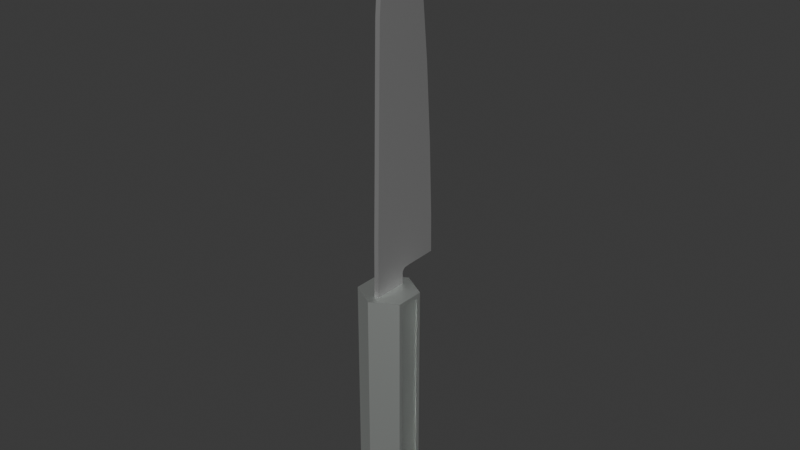 # Source: cuchillo1.blend  (saved by Blender 4.3.34; exported with 4.5.12 LTS)
import bpy
from mathutils import Matrix  # noqa: F401  (used for matrix-valued properties, if any)

bpy.ops.wm.read_factory_settings(use_empty=True)
scene = bpy.context.scene
scene.name = 'Scene'

# ---- collections
col_collection = bpy.data.collections.new('Collection'); scene.collection.children.link(col_collection)

# ---- materials (node trees are filled in below, after node groups)
mat_bin = bpy.data.materials.new('BIN')
mat_bin_001 = bpy.data.materials.new('BIN.001')
mat_material_048 = bpy.data.materials.new('Material.048')
mat_material_048.diffuse_color = (0.9521, 1.0, 0.9639, 1.0)
mat_material_048.roughness = 0.5
mat_material_048.metallic = 1.0
mat_material_120 = bpy.data.materials.new('Material.120')

# ---- material node trees
mat_bin.use_nodes = True; mat_bin.node_tree.nodes.clear()
_N = mat_bin.node_tree.nodes; _L = mat_bin.node_tree.links
n0 = _N.new('ShaderNodeBsdfPrincipled'); n0.name = 'Principled BSDF'; n0.location = (10, 300)
n0.inputs[0].default_value = (0.2164, 0.2164, 0.2164, 1.0)
n1 = _N.new('ShaderNodeOutputMaterial'); n1.name = 'Material Output'; n1.location = (300, 300)
_L.new(n0.outputs[0], n1.inputs[0])
n1.is_active_output = True
mat_bin_001.use_nodes = True; mat_bin_001.node_tree.nodes.clear()
_N = mat_bin_001.node_tree.nodes; _L = mat_bin_001.node_tree.links
n0 = _N.new('ShaderNodeBsdfPrincipled'); n0.name = 'Principled BSDF'; n0.location = (10, 300)
n0.inputs[0].default_value = (0.5937, 0.5937, 0.5937, 1.0)
n0.inputs[1].default_value = 0.6606
n1 = _N.new('ShaderNodeOutputMaterial'); n1.name = 'Material Output'; n1.location = (300, 300)
_L.new(n0.outputs[0], n1.inputs[0])
n1.is_active_output = True
mat_material_048.use_nodes = True; mat_material_048.node_tree.nodes.clear()
_N = mat_material_048.node_tree.nodes; _L = mat_material_048.node_tree.links
n0 = _N.new('ShaderNodeBsdfPrincipled'); n0.name = 'Principled BSDF'; n0.location = (10, 300)
n0.inputs[0].default_value = (0.9521, 1.0, 0.9639, 1.0)
n0.inputs[1].default_value = 1.0
n1 = _N.new('ShaderNodeOutputMaterial'); n1.name = 'Material Output'; n1.location = (300, 300)
n2 = _N.new('ShaderNodeNormalMap'); n2.name = 'Normal Map'; n2.location = (-300, -300)
n2.label = 'Normal/Map'
n2.inputs[0].default_value = 0.0
_L.new(n0.outputs[0], n1.inputs[0])
_L.new(n2.outputs[0], n0.inputs[5])
n1.is_active_output = True
mat_material_120.use_nodes = True; mat_material_120.node_tree.nodes.clear()
_N = mat_material_120.node_tree.nodes; _L = mat_material_120.node_tree.links
n0 = _N.new('ShaderNodeOutputMaterial'); n0.name = 'Material Output'; n0.location = (300, 300)
n1 = _N.new('ShaderNodeBsdfGlass'); n1.name = 'Glass BSDF'; n1.location = (10, 300)
n1.inputs[2].default_value = 1.45
_L.new(n1.outputs[0], n0.inputs[0])
n0.is_active_output = True

# ---- world
world_world = bpy.data.worlds.new('World'); scene.world = world_world
world_world.use_nodes = True; world_world.node_tree.nodes.clear()
_N = world_world.node_tree.nodes; _L = world_world.node_tree.links
n0 = _N.new('ShaderNodeOutputWorld'); n0.name = 'World Output'; n0.location = (300, 300)
n1 = _N.new('ShaderNodeBackground'); n1.name = 'Background'; n1.location = (10, 300)
n1.inputs[0].default_value = (0.05088, 0.05088, 0.05088, 1.0)
_L.new(n1.outputs[0], n0.inputs[0])
n0.is_active_output = True
world_world.color = (0.05088, 0.05088, 0.05088)
world_world.sun_shadow_jitter_overblur = 0.0

# ---- meshes
me_circle_003 = bpy.data.meshes.new('Circle.003')
me_circle_003.from_pydata([(0.0, 0.04917, 1.176), (0.004797, 0.03357, 0.5852), (0.004797, 0.03395, 0.509), (0.003094, 0.1014, 0.8861), (0.004797, 0.0341, 0.8861), (0.004797, -0.03354, 0.509), (0.004797, -0.03412, 0.4771), (0.004797, -0.0263, 0.8861), (0.004797, -0.02943, 0.7349), (0.003094, 0.1189, 0.5852), (0.004797, -0.03284, 0.5852), (0.003094, 0.1121, 0.7349), (0.004797, 0.03412, 0.4771), (0.004797, 0.03387, 0.7349), (0.003094, 0.1201, 0.509), (0.003094, 0.09056, 0.9923), (0.004797, 0.03419, 0.9923), (0.004797, -0.02386, 0.9923), (0.003094, 0.07546, 1.081), (0.004797, 0.03416, 1.081), (0.004797, -0.0154, 1.081), (0.004797, 0.03419, 1.037), (0.004797, -0.02029, 1.037), (0.003094, 0.08365, 1.037), (0.003094, 0.05614, 1.148), (0.004797, 0.03305, 1.148), (0.004797, 0.003524, 1.148), (0.004797, 0.03371, 1.114), (0.004797, -0.007535, 1.114), (0.003094, 0.06638, 1.114), (0.0, 0.03332, 1.204), (0.004797, 0.01747, 1.175), (0.003094, 0.04614, 1.175), (0.003946, 0.03292, 1.175), (0.004797, 0.034, 0.4977), (0.004797, 0.04524, 0.509), (0.004797, 0.03389, 0.5203), (0.004797, 0.02265, 0.509), (0.004797, 0.03484, 0.502), (0.004797, 0.03727, 0.5057), (0.004797, 0.04092, 0.5081), (0.0, 0.05926, 1.149), (0.0, 0.06954, 1.115), (0.0, -0.02386, 0.9923), (0.0, -0.02029, 1.037), (0.0, -0.03284, 0.5852), (0.0, -0.02943, 0.7349), (0.0, 0.01747, 1.175), (0.0, 0.08689, 1.037), (0.0, 0.09381, 0.9927), (0.0, -0.03354, 0.509), (0.0, 0.1224, 0.509), (0.0, -0.0263, 0.8861), (0.0, -0.0154, 1.081), (0.0, -0.007535, 1.114), (0.0, 0.1221, 0.5853), (0.0, 0.1047, 0.8864), (0.0, 0.1154, 0.7351), (0.0, 0.07866, 1.081), (0.0, -0.03412, 0.4771), (0.0, 0.03412, 0.4771), (0.0, 0.003524, 1.148), (0.0, 0.034, 0.4977), (0.0, 0.03484, 0.502), (0.0, 0.03727, 0.5057), (0.0, 0.04092, 0.5081), (0.0, 0.04524, 0.509), (0.001922, 0.03272, 1.192), (0.003411, 0.03279, 1.184), (0.002798, 0.04198, 1.184), (0.001532, 0.03791, 1.193), (0.0, 0.02222, 1.184), (0.0, 0.02687, 1.193), (0.0, 0.04491, 1.185), (0.0, 0.04017, 1.194), (0.002312, 0.02687, 1.193), (0.004024, 0.02222, 1.184), (-0.004797, 0.03357, 0.5852), (-0.004797, 0.03395, 0.509), (-0.003094, 0.1014, 0.8861), (-0.004797, 0.0341, 0.8861), (-0.004797, -0.03354, 0.509), (-0.004797, -0.03412, 0.4771), (-0.004797, -0.0263, 0.8861), (-0.004797, -0.02943, 0.7349), (-0.003094, 0.1189, 0.5852), (-0.004797, -0.03284, 0.5852), (-0.003094, 0.1121, 0.7349), (-0.004797, 0.03412, 0.4771), (-0.004797, 0.03387, 0.7349), (-0.003094, 0.1201, 0.509), (-0.003094, 0.09056, 0.9923), (-0.004797, 0.03419, 0.9923), (-0.004797, -0.02386, 0.9923), (-0.003094, 0.07546, 1.081), (-0.004797, 0.03416, 1.081), (-0.004797, -0.0154, 1.081), (-0.004797, 0.03419, 1.037), (-0.004797, -0.02029, 1.037), (-0.003094, 0.08365, 1.037), (-0.003094, 0.05614, 1.148), (-0.004797, 0.03305, 1.148), (-0.004797, 0.003524, 1.148), (-0.004797, 0.03371, 1.114), (-0.004797, -0.007535, 1.114), (-0.003094, 0.06638, 1.114), (-0.004797, 0.01747, 1.175), (-0.003094, 0.04614, 1.175), (-0.003946, 0.03292, 1.175), (-0.004797, 0.034, 0.4977), (-0.004797, 0.04524, 0.509), (-0.004797, 0.03389, 0.5203), (-0.004797, 0.02265, 0.509), (-0.004797, 0.03484, 0.502), (-0.004797, 0.03727, 0.5057), (-0.004797, 0.04092, 0.5081), (-0.001922, 0.03272, 1.192), (-0.003411, 0.03279, 1.184), (-0.002798, 0.04198, 1.184), (-0.001532, 0.03791, 1.193), (-0.002312, 0.02687, 1.193), (-0.004024, 0.02222, 1.184), (-9.676e-07, 0.05777, -0.009323), (-0.05003, 0.02888, -0.009323), (-0.05003, -0.02888, -0.009323), (-9.676e-07, -0.05777, -0.009323), (0.05003, -0.02135, -0.001789), (0.05003, 0.02135, -0.001789), (-0.05003, 0.02888, 0.4771), (-9.676e-07, 0.05777, 0.4771), (-0.05003, -0.02888, 0.4771), (-9.676e-07, -0.05777, 0.4771), (0.05003, -0.02135, 0.4696), (0.05003, 0.02135, 0.4696), (0.05003, 0.02888, -0.009323), (0.05003, -0.02888, -0.009323), (0.05003, -0.02888, 0.4771), (0.05003, 0.02888, 0.4771), (0.04566, 0.02135, -0.001789), (0.04566, -0.02135, -0.001789), (0.04566, -0.02135, 0.4696), (0.04566, 0.02135, 0.4696)], [], [(66, 51, 14, 35), (60, 62, 34, 12), (22, 21, 19, 20), (6, 37, 5), (8, 13, 4, 7), (23, 18, 19, 21), (3, 15, 16, 4), (7, 4, 16, 17), (2, 39, 40, 35), (11, 3, 4, 13), (9, 11, 13, 1), (10, 1, 13, 8), (15, 23, 21, 16), (17, 16, 21, 22), (28, 27, 25, 26), (29, 24, 25, 27), (18, 29, 27, 19), (20, 19, 27, 28), (24, 32, 33, 25), (26, 25, 33, 31), (37, 36, 1, 10), (41, 0, 32, 24), (42, 41, 24, 29), (44, 43, 17, 22), (46, 45, 10, 8), (49, 48, 23, 15), (45, 50, 5, 10), (72, 75, 30), (43, 52, 7, 17), (54, 53, 20, 28), (51, 55, 9, 14), (53, 44, 22, 20), (57, 56, 3, 11), (56, 49, 15, 3), (58, 42, 29, 18), (50, 59, 6, 5), (9, 1, 36, 35), (48, 58, 18, 23), (59, 60, 12, 6), (47, 61, 26, 31), (55, 57, 11, 9), (61, 54, 28, 26), (52, 46, 8, 7), (2, 35, 36), (12, 34, 37, 6), (14, 9, 35), (5, 37, 10), (37, 34, 2), (37, 2, 36), (34, 38, 39, 2), (40, 65, 66, 35), (39, 64, 65, 40), (38, 63, 64, 39), (34, 62, 63, 38), (75, 67, 30), (67, 70, 30), (31, 33, 68, 76), (76, 68, 67, 75), (47, 31, 76, 71), (71, 76, 75, 72), (32, 0, 73, 69), (69, 73, 74, 70), (33, 32, 69, 68), (68, 69, 70, 67), (70, 74, 30), (66, 110, 90, 51), (60, 88, 109, 62), (98, 96, 95, 97), (82, 81, 112), (84, 83, 80, 89), (99, 97, 95, 94), (79, 80, 92, 91), (83, 93, 92, 80), (78, 110, 115, 114), (87, 89, 80, 79), (85, 77, 89, 87), (86, 84, 89, 77), (91, 92, 97, 99), (93, 98, 97, 92), (104, 102, 101, 103), (105, 103, 101, 100), (94, 95, 103, 105), (96, 104, 103, 95), (100, 101, 108, 107), (102, 106, 108, 101), (112, 86, 77, 111), (41, 100, 107, 0), (42, 105, 100, 41), (44, 98, 93, 43), (46, 84, 86, 45), (49, 91, 99, 48), (45, 86, 81, 50), (72, 30, 120), (43, 93, 83, 52), (54, 104, 96, 53), (51, 90, 85, 55), (53, 96, 98, 44), (57, 87, 79, 56), (56, 79, 91, 49), (58, 94, 105, 42), (50, 81, 82, 59), (85, 110, 111, 77), (48, 99, 94, 58), (59, 82, 88, 60), (47, 106, 102, 61), (55, 85, 87, 57), (61, 102, 104, 54), (52, 83, 84, 46), (78, 111, 110), (88, 82, 112, 109), (90, 110, 85), (81, 86, 112), (112, 78, 109), (112, 111, 78), (109, 78, 114, 113), (115, 110, 66, 65), (114, 115, 65, 64), (113, 114, 64, 63), (109, 113, 63, 62), (120, 30, 116), (116, 30, 119), (106, 121, 117, 108), (121, 120, 116, 117), (47, 71, 121, 106), (71, 72, 120, 121), (107, 118, 73, 0), (118, 119, 74, 73), (108, 117, 118, 107), (117, 116, 119, 118), (119, 30, 74), (123, 122, 134, 135, 125, 124), (122, 123, 128, 129), (123, 124, 130, 128), (124, 125, 131, 130), (125, 135, 136, 131), (127, 133, 141, 138), (134, 122, 129, 137), (129, 128, 130, 131), (131, 136, 137, 129), (127, 126, 135, 134), (132, 133, 137, 136), (133, 127, 134, 137), (126, 132, 136, 135), (139, 138, 141, 140), (126, 127, 138, 139), (132, 126, 139, 140), (133, 132, 140, 141), (133, 132, 126, 127)])
me_circle_003.polygons.foreach_set('use_smooth', [True] * 148)
me_circle_003.polygons.foreach_set('material_index', [0, 0, 0, 0, 0, 0, 0, 0, 0, 0, 0, 0, 0, 0, 0, 0, 0, 0, 0, 0, 0, 1, 1, 0, 0, 1, 0, 0, 0, 0, 1, 0, 1, 1, 1, 0, 0, 1, 0, 0, 1, 0, 0, 0, 0, 0, 0, 0, 0, 0, 0, 0, 0, 0, 0, 0, 0, 0, 0, 0, 1, 1, 0, 0, 1, 0, 0, 0, 0, 0, 0, 0, 0, 0, 0, 0, 0, 0, 0, 0, 0, 0, 0, 0, 0, 0, 1, 1, 0, 0, 1, 0, 0, 0, 0, 1, 0, 1, 1, 1, 0, 0, 1, 0, 0, 1, 0, 0, 0, 0, 0, 0, 0, 0, 0, 0, 0, 0, 0, 0, 0, 0, 0, 0, 0, 1, 1, 0, 0, 1, 2, 2, 2, 2, 2, 2, 2, 2, 2, 2, 2, 2, 2, 2, 2, 2, 2, 3])
_k = set([(0, 41), (0, 73), (3, 11), (3, 15), (5, 6), (5, 10), (6, 12), (6, 59), (7, 8), (7, 17), (8, 10), (9, 11), (9, 14), (12, 34), (12, 60), (14, 35), (14, 51), (15, 23), (17, 22), (18, 23), (18, 29), (20, 22), (20, 28), (24, 29), (24, 32), (26, 28), (26, 31), (30, 70), (30, 74), (30, 75), (30, 119), (30, 120), (31, 76), (32, 69), (34, 38), (35, 40), (38, 39), (39, 40), (41, 42), (42, 58), (48, 49), (48, 58), (49, 56), (51, 55), (51, 90), (55, 57), (56, 57), (59, 82), (60, 88), (69, 70), (73, 74), (75, 76), (79, 87), (79, 91), (81, 82), (81, 86), (82, 88), (83, 84), (83, 93), (84, 86), (85, 87), (85, 90), (88, 109), (90, 110), (91, 99), (93, 98), (94, 99), (94, 105), (96, 98), (96, 104), (100, 105), (100, 107), (102, 104), (102, 106), (106, 121), (107, 118), (109, 113), (110, 115), (113, 114), (114, 115), (118, 119), (120, 121), (122, 123), (122, 129), (122, 134), (123, 124), (123, 128), (124, 125), (124, 130), (125, 131), (125, 135), (126, 139), (127, 138), (128, 129), (128, 130), (129, 137), (130, 131), (131, 136), (132, 140), (133, 141), (134, 135), (134, 137), (135, 136), (136, 137), (138, 139), (138, 141), (139, 140), (140, 141)])
me_circle_003.attributes.new('sharp_edge', 'BOOLEAN', 'EDGE').data.foreach_set('value', [ (min(e.vertices), max(e.vertices)) in _k for e in me_circle_003.edges])
_uv = me_circle_003.uv_layers.new(name='UVMap')
_uv.uv.foreach_set('vector', [0.543, 0.5562, 0.0, 0.0, 0.0, 0.0, 0.543, 0.5562, 0.625, 0.6402, 0.625, 0.6402, 0.625, 0.6402, 0.625, 0.6402, 0.625, 0.7462, 0.625, 0.6402, 0.625, 0.6402, 0.625, 0.7424, 0.625, 0.75, 0.625, 0.6586, 0.625, 0.75, 0.625, 0.75, 0.625, 0.6402, 0.625, 0.6402, 0.625, 0.75, 0.0, 0.0, 0.0, 0.0, 0.0, 0.0, 0.0, 0.0, 0.0, 0.0, 0.0, 0.0, 0.0, 0.0, 0.0, 0.0, 0.625, 0.75, 0.625, 0.6402, 0.625, 0.6402, 0.625, 0.75, 0.625, 0.6494, 0.625, 0.6402, 0.625, 0.6402, 0.625, 0.6402, 0.0, 0.0, 0.0, 0.0, 0.0, 0.0, 0.0, 0.0, 0.0, 0.0, 0.0, 0.0, 0.0, 0.0, 0.0, 0.0, 0.625, 0.75, 0.625, 0.6402, 0.625, 0.6402, 0.625, 0.75, 0.0, 0.0, 0.0, 0.0, 0.0, 0.0, 0.0, 0.0, 0.625, 0.75, 0.625, 0.6402, 0.625, 0.6402, 0.625, 0.7462, 0.625, 0.7424, 0.625, 0.6402, 0.625, 0.6402, 0.625, 0.7424, 0.0, 0.0, 0.0, 0.0, 0.0, 0.0, 0.0, 0.0, 0.0, 0.0, 0.0, 0.0, 0.0, 0.0, 0.0, 0.0, 0.625, 0.7424, 0.625, 0.6402, 0.625, 0.6402, 0.625, 0.7424, 0.0, 0.0, 0.0, 0.0, 0.0, 0.0, 0.0, 0.0, 0.625, 0.7424, 0.625, 0.6402, 0.625, 0.6402, 0.625, 0.7424, 0.625, 0.6586, 0.625, 0.6402, 0.625, 0.6402, 0.625, 0.75, 0.0, 0.0, 0.0, 0.0, 0.0, 0.0, 0.0, 0.0, 0.0, 0.0, 0.0, 0.0, 0.0, 0.0, 0.0, 0.0, 0.625, 0.7462, 0.625, 0.75, 0.625, 0.75, 0.625, 0.7462, 0.625, 0.75, 0.625, 0.75, 0.625, 0.75, 0.625, 0.75, 0.0, 0.0, 0.0, 0.0, 0.0, 0.0, 0.0, 0.0, 0.625, 0.75, 0.625, 0.75, 0.625, 0.75, 0.625, 0.75, 0.625, 0.7424, 0.625, 0.7424, 0.625, 0.7424, 0.625, 0.75, 0.625, 0.75, 0.625, 0.75, 0.625, 0.75, 0.625, 0.7424, 0.625, 0.7424, 0.625, 0.7424, 0.625, 0.7424, 0.0, 0.0, 0.0, 0.0, 0.0, 0.0, 0.0, 0.0, 0.625, 0.7424, 0.625, 0.7462, 0.625, 0.7462, 0.625, 0.7424, 0.0, 0.0, 0.0, 0.0, 0.0, 0.0, 0.0, 0.0, 0.0, 0.0, 0.0, 0.0, 0.0, 0.0, 0.0, 0.0, 0.0, 0.0, 0.0, 0.0, 0.0, 0.0, 0.0, 0.0, 0.625, 0.75, 0.625, 0.75, 0.625, 0.75, 0.625, 0.75, 0.0, 0.0, 0.625, 0.6402, 0.625, 0.6402, 0.543, 0.5562, 0.0, 0.0, 0.0, 0.0, 0.0, 0.0, 0.0, 0.0, 0.625, 0.75, 0.625, 0.6402, 0.625, 0.6402, 0.625, 0.75, 0.625, 0.7424, 0.625, 0.7424, 0.625, 0.7424, 0.625, 0.7424, 0.0, 0.0, 0.0, 0.0, 0.0, 0.0, 0.0, 0.0, 0.625, 0.7424, 0.625, 0.7424, 0.625, 0.7424, 0.625, 0.7424, 0.625, 0.75, 0.625, 0.75, 0.625, 0.75, 0.625, 0.75, 0.625, 0.6494, 0.625, 0.6402, 0.625, 0.6402, 0.625, 0.6402, 0.625, 0.6402, 0.625, 0.6586, 0.625, 0.75, 0.0, 0.0, 0.0, 0.0, 0.543, 0.5562, 0.625, 0.75, 0.625, 0.6586, 0.625, 0.75, 0.625, 0.6586, 0.625, 0.6402, 0.625, 0.6494, 0.625, 0.6586, 0.625, 0.6494, 0.625, 0.6402, 0.625, 0.6402, 0.625, 0.6402, 0.625, 0.6402, 0.625, 0.6494, 0.5744, 0.5883, 0.5744, 0.5883, 0.543, 0.5562, 0.543, 0.5562, 0.625, 0.6402, 0.625, 0.6402, 0.5744, 0.5883, 0.5744, 0.5883, 0.625, 0.6402, 0.625, 0.6402, 0.625, 0.6402, 0.625, 0.6402, 0.625, 0.6402, 0.625, 0.6402, 0.625, 0.6402, 0.625, 0.6402, 0.625, 0.7424, 0.625, 0.6402, 0.625, 0.7424, 0.0, 0.0, 0.0, 0.0, 0.0, 0.0, 0.625, 0.7424, 0.625, 0.6402, 0.625, 0.6402, 0.625, 0.7424, 0.625, 0.7424, 0.625, 0.6402, 0.625, 0.6402, 0.625, 0.7424, 0.625, 0.7424, 0.625, 0.7424, 0.625, 0.7424, 0.625, 0.7424, 0.625, 0.7424, 0.625, 0.7424, 0.625, 0.7424, 0.625, 0.7424, 0.0, 0.0, 0.0, 0.0, 0.0, 0.0, 0.0, 0.0, 0.0, 0.0, 0.0, 0.0, 0.0, 0.0, 0.0, 0.0, 0.0, 0.0, 0.0, 0.0, 0.0, 0.0, 0.0, 0.0, 0.0, 0.0, 0.0, 0.0, 0.0, 0.0, 0.0, 0.0, 0.0, 0.0, 0.0, 0.0, 0.0, 0.0, 0.543, 0.5562, 0.543, 0.5562, 0.0, 0.0, 0.0, 0.0, 0.625, 0.6402, 0.625, 0.6402, 0.625, 0.6402, 0.625, 0.6402, 0.625, 0.7462, 0.625, 0.7424, 0.625, 0.6402, 0.625, 0.6402, 0.625, 0.75, 0.625, 0.75, 0.625, 0.6586, 0.625, 0.75, 0.625, 0.75, 0.625, 0.6402, 0.625, 0.6402, 0.0, 0.0, 0.0, 0.0, 0.0, 0.0, 0.0, 0.0, 0.0, 0.0, 0.0, 0.0, 0.0, 0.0, 0.0, 0.0, 0.625, 0.75, 0.625, 0.75, 0.625, 0.6402, 0.625, 0.6402, 0.625, 0.6494, 0.625, 0.6402, 0.625, 0.6402, 0.625, 0.6402, 0.0, 0.0, 0.0, 0.0, 0.0, 0.0, 0.0, 0.0, 0.0, 0.0, 0.0, 0.0, 0.0, 0.0, 0.0, 0.0, 0.625, 0.75, 0.625, 0.75, 0.625, 0.6402, 0.625, 0.6402, 0.0, 0.0, 0.0, 0.0, 0.0, 0.0, 0.0, 0.0, 0.625, 0.75, 0.625, 0.7462, 0.625, 0.6402, 0.625, 0.6402, 0.625, 0.7424, 0.625, 0.7424, 0.625, 0.6402, 0.625, 0.6402, 0.0, 0.0, 0.0, 0.0, 0.0, 0.0, 0.0, 0.0, 0.0, 0.0, 0.0, 0.0, 0.0, 0.0, 0.0, 0.0, 0.625, 0.7424, 0.625, 0.7424, 0.625, 0.6402, 0.625, 0.6402, 0.0, 0.0, 0.0, 0.0, 0.0, 0.0, 0.0, 0.0, 0.625, 0.7424, 0.625, 0.7424, 0.625, 0.6402, 0.625, 0.6402, 0.625, 0.6586, 0.625, 0.75, 0.625, 0.6402, 0.625, 0.6402, 0.0, 0.0, 0.0, 0.0, 0.0, 0.0, 0.0, 0.0, 0.0, 0.0, 0.0, 0.0, 0.0, 0.0, 0.0, 0.0, 0.625, 0.7462, 0.625, 0.7462, 0.625, 0.75, 0.625, 0.75, 0.625, 0.75, 0.625, 0.75, 0.625, 0.75, 0.625, 0.75, 0.0, 0.0, 0.0, 0.0, 0.0, 0.0, 0.0, 0.0, 0.625, 0.75, 0.625, 0.75, 0.625, 0.75, 0.625, 0.75, 0.625, 0.7424, 0.625, 0.7424, 0.625, 0.7424, 0.625, 0.75, 0.625, 0.75, 0.625, 0.75, 0.625, 0.75, 0.625, 0.7424, 0.625, 0.7424, 0.625, 0.7424, 0.625, 0.7424, 0.0, 0.0, 0.0, 0.0, 0.0, 0.0, 0.0, 0.0, 0.625, 0.7424, 0.625, 0.7424, 0.625, 0.7462, 0.625, 0.7462, 0.0, 0.0, 0.0, 0.0, 0.0, 0.0, 0.0, 0.0, 0.0, 0.0, 0.0, 0.0, 0.0, 0.0, 0.0, 0.0, 0.0, 0.0, 0.0, 0.0, 0.0, 0.0, 0.0, 0.0, 0.625, 0.75, 0.625, 0.75, 0.625, 0.75, 0.625, 0.75, 0.0, 0.0, 0.543, 0.5562, 0.625, 0.6402, 0.625, 0.6402, 0.0, 0.0, 0.0, 0.0, 0.0, 0.0, 0.0, 0.0, 0.625, 0.75, 0.625, 0.75, 0.625, 0.6402, 0.625, 0.6402, 0.625, 0.7424, 0.625, 0.7424, 0.625, 0.7424, 0.625, 0.7424, 0.0, 0.0, 0.0, 0.0, 0.0, 0.0, 0.0, 0.0, 0.625, 0.7424, 0.625, 0.7424, 0.625, 0.7424, 0.625, 0.7424, 0.625, 0.75, 0.625, 0.75, 0.625, 0.75, 0.625, 0.75, 0.625, 0.6494, 0.625, 0.6402, 0.625, 0.6402, 0.625, 0.6402, 0.625, 0.75, 0.625, 0.6586, 0.625, 0.6402, 0.0, 0.0, 0.543, 0.5562, 0.0, 0.0, 0.625, 0.75, 0.625, 0.75, 0.625, 0.6586, 0.625, 0.6586, 0.625, 0.6494, 0.625, 0.6402, 0.625, 0.6586, 0.625, 0.6402, 0.625, 0.6494, 0.625, 0.6402, 0.625, 0.6494, 0.625, 0.6402, 0.625, 0.6402, 0.5744, 0.5883, 0.543, 0.5562, 0.543, 0.5562, 0.5744, 0.5883, 0.625, 0.6402, 0.5744, 0.5883, 0.5744, 0.5883, 0.625, 0.6402, 0.625, 0.6402, 0.625, 0.6402, 0.625, 0.6402, 0.625, 0.6402, 0.625, 0.6402, 0.625, 0.6402, 0.625, 0.6402, 0.625, 0.6402, 0.625, 0.7424, 0.625, 0.7424, 0.625, 0.6402, 0.0, 0.0, 0.0, 0.0, 0.0, 0.0, 0.625, 0.7424, 0.625, 0.7424, 0.625, 0.6402, 0.625, 0.6402, 0.625, 0.7424, 0.625, 0.7424, 0.625, 0.6402, 0.625, 0.6402, 0.625, 0.7424, 0.625, 0.7424, 0.625, 0.7424, 0.625, 0.7424, 0.625, 0.7424, 0.625, 0.7424, 0.625, 0.7424, 0.625, 0.7424, 0.0, 0.0, 0.0, 0.0, 0.0, 0.0, 0.0, 0.0, 0.0, 0.0, 0.0, 0.0, 0.0, 0.0, 0.0, 0.0, 0.0, 0.0, 0.0, 0.0, 0.0, 0.0, 0.0, 0.0, 0.0, 0.0, 0.0, 0.0, 0.0, 0.0, 0.0, 0.0, 0.0, 0.0, 0.0, 0.0, 0.0, 0.0, 0.0, 0.0, 0.0, 0.0, 0.0, 0.0, 0.0, 0.0, 0.0, 0.0, 0.0, 0.0, 0.0, 0.0, 0.0, 0.0, 0.0, 0.0, 0.0, 0.0, 0.0, 0.0, 0.0, 0.0, 0.0, 0.0, 0.0, 0.0, 0.0, 0.0, 0.0, 0.0, 0.0, 0.0, 0.0, 0.0, 0.0, 0.0, 0.0, 0.0, 0.0, 0.0, 0.0, 0.0, 0.0, 0.0, 0.0, 0.0, 0.0, 0.0, 0.0, 0.0, 0.0, 0.0, 0.0, 0.0, 0.0, 0.0, 0.0, 0.0, 0.0, 0.0, 0.0, 0.0, 0.0, 0.0, 0.0, 0.0, 0.0, 0.0, 0.0, 0.0, 0.0, 0.0, 0.0, 0.0, 0.0, 0.0, 0.0, 0.0, 0.0, 0.0, 0.0, 0.0, 0.0, 0.0, 0.0, 0.0, 0.0, 0.0, 0.0, 0.0, 0.0, 0.0, 0.0, 0.0, 0.0, 0.0, 0.0, 0.0, 0.0, 0.0, 0.0, 0.0, 0.0, 0.0, 0.0, 0.0, 0.0, 0.0, 0.0, 0.0, 0.0, 0.0, 0.0, 0.0, 0.0, 0.0, 0.0, 0.0, 0.0, 0.0, 0.0, 0.0, 0.0, 0.0, 0.0, 0.0, 0.0, 0.0, 0.0, 0.0, 0.0, 0.0, 0.0, 0.0, 0.0, 0.0, 0.0, 0.0, 0.0, 0.0, 0.0, 0.0, 0.0, 0.0, 0.0, 0.0])
me_circle_003.materials.append(mat_bin)
me_circle_003.materials.append(mat_bin_001)
me_circle_003.materials.append(mat_material_048)
me_circle_003.materials.append(mat_material_120)
me_circle_003.update()

# ---- objects
ob_cuchillo1 = bpy.data.objects.new('cuchillo1', me_circle_003)

# ---- transforms, parenting, visibility, modifiers, constraints
ob_cuchillo1.location = (0.0, 0.0, 0.0)

# ---- collection membership
col_collection.objects.link(ob_cuchillo1)

# ---- scene / render settings (as saved in the file)
scene.frame_start = 1; scene.frame_end = 250; scene.frame_set(1)
scene.render.engine = 'BLENDER_EEVEE_NEXT'
bpy.context.view_layer.update()

# ---- added for rendering (the .blend has no active camera and no usable light): camera, sun
cam_auto = bpy.data.cameras.new('AutoCamera')
cam_auto.lens = 50.0
cam_auto.sensor_width = 36.0
cam_auto.clip_end = 1000.0
ob_auto_camera = bpy.data.objects.new('AutoCamera', cam_auto)
scene.collection.objects.link(ob_auto_camera)
ob_auto_camera.location = (1.13823, -1.33356, 1.50768)
ob_auto_camera.rotation_euler = (1.09748, -7.21219e-08, 0.694738)
scene.camera = ob_auto_camera
light_auto_sun = bpy.data.lights.new('AutoSun', 'SUN')
light_auto_sun.energy = 3.0
light_auto_sun.angle = 0.0523599
ob_auto_sun = bpy.data.objects.new('AutoSun', light_auto_sun)
scene.collection.objects.link(ob_auto_sun)
ob_auto_sun.rotation_euler = (0.872665, 0.174533, 0.523599)
bpy.context.view_layer.update()
